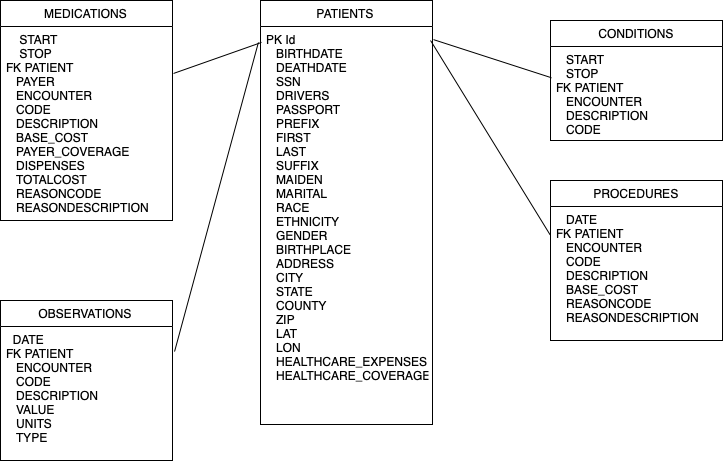

The diagram above was exported from draw.io. Its source (the exported page's mxGraphModel, read from the mxfile embedded in the PNG):
<mxGraphModel dx="1426" dy="825" grid="1" gridSize="10" guides="1" tooltips="1" connect="1" arrows="1" fold="1" page="1" pageScale="1" pageWidth="413" pageHeight="583" math="0" shadow="0">
  <root>
    <mxCell id="WIyWlLk6GJQsqaUBKTNV-0" />
    <mxCell id="WIyWlLk6GJQsqaUBKTNV-1" parent="WIyWlLk6GJQsqaUBKTNV-0" />
    <mxCell id="v4Euo3mZEsnzq1wz01F9-0" value="PATIENTS" style="swimlane;fontStyle=0;childLayout=stackLayout;horizontal=1;startSize=26;fillColor=none;horizontalStack=0;resizeParent=1;resizeParentMax=0;resizeLast=0;collapsible=1;marginBottom=0;" parent="WIyWlLk6GJQsqaUBKTNV-1" vertex="1">
      <mxGeometry x="310" y="60" width="172" height="424" as="geometry" />
    </mxCell>
    <mxCell id="v4Euo3mZEsnzq1wz01F9-1" value="PK Id &#10;   BIRTHDATE&#10;   DEATHDATE&#10;   SSN&#10;   DRIVERS&#10;   PASSPORT&#10;   PREFIX&#10;   FIRST &#10;   LAST&#10;   SUFFIX&#10;   MAIDEN&#10;   MARITAL &#10;   RACE&#10;   ETHNICITY&#10;   GENDER &#10;   BIRTHPLACE &#10;   ADDRESS &#10;   CITY &#10;   STATE &#10;   COUNTY&#10;   ZIP &#10;   LAT &#10;   LON &#10;   HEALTHCARE_EXPENSES &#10;   HEALTHCARE_COVERAGE " style="text;strokeColor=none;fillColor=none;align=left;verticalAlign=top;spacingLeft=4;spacingRight=4;overflow=hidden;rotatable=0;points=[[0,0.5],[1,0.5]];portConstraint=eastwest;" parent="v4Euo3mZEsnzq1wz01F9-0" vertex="1">
      <mxGeometry y="26" width="172" height="398" as="geometry" />
    </mxCell>
    <mxCell id="v4Euo3mZEsnzq1wz01F9-2" value="CONDITIONS" style="swimlane;fontStyle=0;childLayout=stackLayout;horizontal=1;startSize=26;fillColor=none;horizontalStack=0;resizeParent=1;resizeParentMax=0;resizeLast=0;collapsible=1;marginBottom=0;" parent="WIyWlLk6GJQsqaUBKTNV-1" vertex="1">
      <mxGeometry x="600" y="80" width="172" height="120" as="geometry" />
    </mxCell>
    <mxCell id="v4Euo3mZEsnzq1wz01F9-3" value="   START&#10;   STOP&#10;FK PATIENT&#10;   ENCOUNTER&#10;   DESCRIPTION&#10;   CODE " style="text;strokeColor=none;fillColor=none;align=left;verticalAlign=top;spacingLeft=4;spacingRight=4;overflow=hidden;rotatable=0;points=[[0,0.5],[1,0.5]];portConstraint=eastwest;" parent="v4Euo3mZEsnzq1wz01F9-2" vertex="1">
      <mxGeometry y="26" width="172" height="94" as="geometry" />
    </mxCell>
    <mxCell id="v4Euo3mZEsnzq1wz01F9-4" value="" style="endArrow=none;html=1;entryX=0.006;entryY=0.333;entryDx=0;entryDy=0;entryPerimeter=0;exitX=1.006;exitY=0.033;exitDx=0;exitDy=0;exitPerimeter=0;" parent="WIyWlLk6GJQsqaUBKTNV-1" source="v4Euo3mZEsnzq1wz01F9-1" target="v4Euo3mZEsnzq1wz01F9-3" edge="1">
      <mxGeometry width="50" height="50" relative="1" as="geometry">
        <mxPoint x="310" y="590" as="sourcePoint" />
        <mxPoint x="360" y="540" as="targetPoint" />
      </mxGeometry>
    </mxCell>
    <mxCell id="v4Euo3mZEsnzq1wz01F9-5" value="MEDICATIONS" style="swimlane;fontStyle=0;childLayout=stackLayout;horizontal=1;startSize=26;fillColor=none;horizontalStack=0;resizeParent=1;resizeParentMax=0;resizeLast=0;collapsible=1;marginBottom=0;" parent="WIyWlLk6GJQsqaUBKTNV-1" vertex="1">
      <mxGeometry x="50" y="60" width="172" height="220" as="geometry" />
    </mxCell>
    <mxCell id="v4Euo3mZEsnzq1wz01F9-6" value="    START &#10;    STOP&#10;FK PATIENT&#10;   PAYER&#10;   ENCOUNTER &#10;   CODE &#10;   DESCRIPTION&#10;   BASE_COST&#10;   PAYER_COVERAGE &#10;   DISPENSES &#10;   TOTALCOST&#10;   REASONCODE &#10;   REASONDESCRIPTION " style="text;strokeColor=none;fillColor=none;align=left;verticalAlign=top;spacingLeft=4;spacingRight=4;overflow=hidden;rotatable=0;points=[[0,0.5],[1,0.5]];portConstraint=eastwest;" parent="v4Euo3mZEsnzq1wz01F9-5" vertex="1">
      <mxGeometry y="26" width="172" height="194" as="geometry" />
    </mxCell>
    <mxCell id="v4Euo3mZEsnzq1wz01F9-7" value="" style="endArrow=none;html=1;entryX=1.006;entryY=0.242;entryDx=0;entryDy=0;entryPerimeter=0;exitX=0.006;exitY=0.04;exitDx=0;exitDy=0;exitPerimeter=0;" parent="WIyWlLk6GJQsqaUBKTNV-1" source="v4Euo3mZEsnzq1wz01F9-1" target="v4Euo3mZEsnzq1wz01F9-6" edge="1">
      <mxGeometry width="50" height="50" relative="1" as="geometry">
        <mxPoint x="50" y="560" as="sourcePoint" />
        <mxPoint x="100" y="510" as="targetPoint" />
      </mxGeometry>
    </mxCell>
    <mxCell id="v4Euo3mZEsnzq1wz01F9-8" value="OBSERVATIONS" style="swimlane;fontStyle=0;childLayout=stackLayout;horizontal=1;startSize=26;fillColor=none;horizontalStack=0;resizeParent=1;resizeParentMax=0;resizeLast=0;collapsible=1;marginBottom=0;" parent="WIyWlLk6GJQsqaUBKTNV-1" vertex="1">
      <mxGeometry x="50" y="360" width="172" height="160" as="geometry" />
    </mxCell>
    <mxCell id="v4Euo3mZEsnzq1wz01F9-9" value="  DATE &#10;FK PATIENT&#10;   ENCOUNTER &#10;   CODE &#10;   DESCRIPTION&#10;   VALUE &#10;   UNITS &#10;   TYPE  " style="text;strokeColor=none;fillColor=none;align=left;verticalAlign=top;spacingLeft=4;spacingRight=4;overflow=hidden;rotatable=0;points=[[0,0.5],[1,0.5]];portConstraint=eastwest;" parent="v4Euo3mZEsnzq1wz01F9-8" vertex="1">
      <mxGeometry y="26" width="172" height="134" as="geometry" />
    </mxCell>
    <mxCell id="v4Euo3mZEsnzq1wz01F9-10" value="PROCEDURES" style="swimlane;fontStyle=0;childLayout=stackLayout;horizontal=1;startSize=26;fillColor=none;horizontalStack=0;resizeParent=1;resizeParentMax=0;resizeLast=0;collapsible=1;marginBottom=0;" parent="WIyWlLk6GJQsqaUBKTNV-1" vertex="1">
      <mxGeometry x="600" y="240" width="172" height="160" as="geometry" />
    </mxCell>
    <mxCell id="v4Euo3mZEsnzq1wz01F9-11" value="   DATE&#10;FK PATIENT &#10;   ENCOUNTER&#10;   CODE &#10;   DESCRIPTION &#10;   BASE_COST &#10;   REASONCODE &#10;   REASONDESCRIPTION" style="text;strokeColor=none;fillColor=none;align=left;verticalAlign=top;spacingLeft=4;spacingRight=4;overflow=hidden;rotatable=0;points=[[0,0.5],[1,0.5]];portConstraint=eastwest;" parent="v4Euo3mZEsnzq1wz01F9-10" vertex="1">
      <mxGeometry y="26" width="172" height="134" as="geometry" />
    </mxCell>
    <mxCell id="v4Euo3mZEsnzq1wz01F9-12" value="" style="endArrow=none;html=1;entryX=0;entryY=0.216;entryDx=0;entryDy=0;entryPerimeter=0;" parent="WIyWlLk6GJQsqaUBKTNV-1" target="v4Euo3mZEsnzq1wz01F9-11" edge="1">
      <mxGeometry width="50" height="50" relative="1" as="geometry">
        <mxPoint x="480" y="100" as="sourcePoint" />
        <mxPoint x="100" y="540" as="targetPoint" />
      </mxGeometry>
    </mxCell>
    <mxCell id="v4Euo3mZEsnzq1wz01F9-13" value="" style="endArrow=none;html=1;entryX=-0.012;entryY=0.04;entryDx=0;entryDy=0;entryPerimeter=0;exitX=1.012;exitY=0.187;exitDx=0;exitDy=0;exitPerimeter=0;" parent="WIyWlLk6GJQsqaUBKTNV-1" source="v4Euo3mZEsnzq1wz01F9-9" target="v4Euo3mZEsnzq1wz01F9-1" edge="1">
      <mxGeometry width="50" height="50" relative="1" as="geometry">
        <mxPoint x="50" y="590" as="sourcePoint" />
        <mxPoint x="100" y="540" as="targetPoint" />
      </mxGeometry>
    </mxCell>
  </root>
</mxGraphModel>